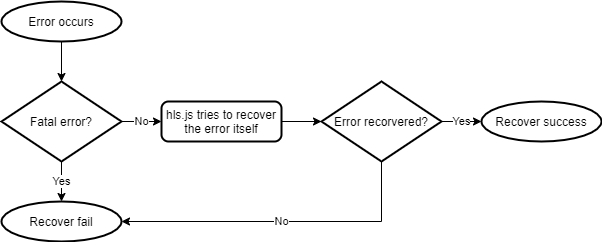

The diagram above was exported from draw.io. Its source (the exported page's mxGraphModel, read from the mxfile embedded in the PNG):
<mxGraphModel dx="1422" dy="762" grid="1" gridSize="10" guides="1" tooltips="1" connect="1" arrows="1" fold="1" page="0" pageScale="1" pageWidth="827" pageHeight="1169" math="0" shadow="0">
  <root>
    <mxCell id="0" />
    <mxCell id="1" parent="0" />
    <mxCell id="kdX7_j9eosFWomBkQkYv-3" style="edgeStyle=orthogonalEdgeStyle;rounded=0;orthogonalLoop=1;jettySize=auto;html=1;exitX=0.5;exitY=1;exitDx=0;exitDy=0;exitPerimeter=0;entryX=0.5;entryY=0;entryDx=0;entryDy=0;entryPerimeter=0;" edge="1" parent="1" source="d5EfWdisiRzeupgtMtDY-1" target="kdX7_j9eosFWomBkQkYv-1">
      <mxGeometry relative="1" as="geometry" />
    </mxCell>
    <mxCell id="d5EfWdisiRzeupgtMtDY-1" value="Error occurs" style="strokeWidth=2;html=1;shape=mxgraph.flowchart.start_1;whiteSpace=wrap;" parent="1" vertex="1">
      <mxGeometry x="80" y="80" width="120" height="40" as="geometry" />
    </mxCell>
    <mxCell id="kdX7_j9eosFWomBkQkYv-4" value="No" style="edgeStyle=orthogonalEdgeStyle;rounded=0;orthogonalLoop=1;jettySize=auto;html=1;exitX=1;exitY=0.5;exitDx=0;exitDy=0;exitPerimeter=0;entryX=0;entryY=0.5;entryDx=0;entryDy=0;" edge="1" parent="1" source="kdX7_j9eosFWomBkQkYv-1" target="kdX7_j9eosFWomBkQkYv-2">
      <mxGeometry relative="1" as="geometry" />
    </mxCell>
    <mxCell id="kdX7_j9eosFWomBkQkYv-17" value="Yes" style="edgeStyle=orthogonalEdgeStyle;rounded=0;orthogonalLoop=1;jettySize=auto;html=1;exitX=0.5;exitY=1;exitDx=0;exitDy=0;exitPerimeter=0;entryX=0.5;entryY=0;entryDx=0;entryDy=0;entryPerimeter=0;" edge="1" parent="1" source="kdX7_j9eosFWomBkQkYv-1" target="kdX7_j9eosFWomBkQkYv-16">
      <mxGeometry relative="1" as="geometry" />
    </mxCell>
    <mxCell id="kdX7_j9eosFWomBkQkYv-1" value="Fatal error?" style="strokeWidth=2;html=1;shape=mxgraph.flowchart.decision;whiteSpace=wrap;" vertex="1" parent="1">
      <mxGeometry x="80" y="160" width="120" height="80" as="geometry" />
    </mxCell>
    <mxCell id="kdX7_j9eosFWomBkQkYv-11" style="edgeStyle=orthogonalEdgeStyle;rounded=0;orthogonalLoop=1;jettySize=auto;html=1;exitX=1;exitY=0.5;exitDx=0;exitDy=0;entryX=0;entryY=0.5;entryDx=0;entryDy=0;entryPerimeter=0;" edge="1" parent="1" source="kdX7_j9eosFWomBkQkYv-2" target="kdX7_j9eosFWomBkQkYv-10">
      <mxGeometry relative="1" as="geometry" />
    </mxCell>
    <mxCell id="kdX7_j9eosFWomBkQkYv-2" value="hls.js tries to recover the error itself" style="rounded=1;whiteSpace=wrap;html=1;absoluteArcSize=1;arcSize=14;strokeWidth=2;" vertex="1" parent="1">
      <mxGeometry x="240" y="180" width="120" height="40" as="geometry" />
    </mxCell>
    <mxCell id="kdX7_j9eosFWomBkQkYv-6" value="Recover success" style="strokeWidth=2;html=1;shape=mxgraph.flowchart.start_1;whiteSpace=wrap;" vertex="1" parent="1">
      <mxGeometry x="560" y="180" width="120" height="40" as="geometry" />
    </mxCell>
    <mxCell id="kdX7_j9eosFWomBkQkYv-12" value="Yes" style="edgeStyle=orthogonalEdgeStyle;rounded=0;orthogonalLoop=1;jettySize=auto;html=1;exitX=1;exitY=0.5;exitDx=0;exitDy=0;exitPerimeter=0;entryX=0;entryY=0.5;entryDx=0;entryDy=0;entryPerimeter=0;" edge="1" parent="1" source="kdX7_j9eosFWomBkQkYv-10" target="kdX7_j9eosFWomBkQkYv-6">
      <mxGeometry relative="1" as="geometry" />
    </mxCell>
    <mxCell id="kdX7_j9eosFWomBkQkYv-18" value="No" style="edgeStyle=orthogonalEdgeStyle;rounded=0;orthogonalLoop=1;jettySize=auto;html=1;exitX=0.5;exitY=1;exitDx=0;exitDy=0;exitPerimeter=0;entryX=1;entryY=0.5;entryDx=0;entryDy=0;entryPerimeter=0;" edge="1" parent="1" source="kdX7_j9eosFWomBkQkYv-10" target="kdX7_j9eosFWomBkQkYv-16">
      <mxGeometry relative="1" as="geometry" />
    </mxCell>
    <mxCell id="kdX7_j9eosFWomBkQkYv-10" value="Error recorvered?" style="strokeWidth=2;html=1;shape=mxgraph.flowchart.decision;whiteSpace=wrap;" vertex="1" parent="1">
      <mxGeometry x="400" y="160" width="120" height="80" as="geometry" />
    </mxCell>
    <mxCell id="kdX7_j9eosFWomBkQkYv-16" value="Recover fail" style="strokeWidth=2;html=1;shape=mxgraph.flowchart.start_1;whiteSpace=wrap;" vertex="1" parent="1">
      <mxGeometry x="80" y="280" width="120" height="40" as="geometry" />
    </mxCell>
  </root>
</mxGraphModel>